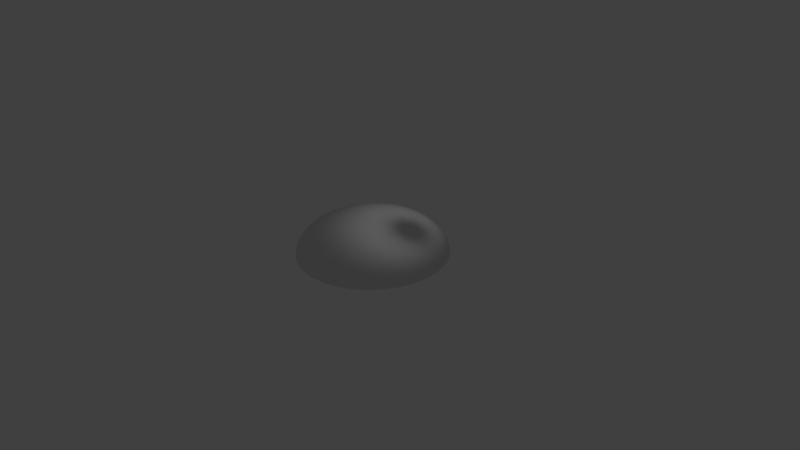 # Source: skybox.blend  (saved by Blender 2.62.0; exported with 4.5.12 LTS)
import bpy
from mathutils import Matrix  # noqa: F401  (used for matrix-valued properties, if any)

bpy.ops.wm.read_factory_settings(use_empty=True)
scene = bpy.context.scene
scene.name = 'Scene'

# ---- collections
col_collection_1 = bpy.data.collections.new('Collection 1'); scene.collection.children.link(col_collection_1)

# ---- materials (node trees are filled in below, after node groups)
mat_material = bpy.data.materials.new('Material')
mat_material.alpha_threshold = 0.0
mat_material.use_transparent_shadow = False
mat_material.roughness = 0.5
mat_material.line_color = (0.0, 0.0, 0.0, 1.0)

# ---- material node trees

# ---- world
world_world = bpy.data.worlds.new('World'); scene.world = world_world
world_world.color = (0.05088, 0.05088, 0.05088)
world_world.use_sun_shadow = False
world_world.sun_shadow_jitter_overblur = 0.0
world_world.cycles.sampling_method = 'MANUAL'
world_world.cycles.sample_map_resolution = 256

# ---- cameras
cam_camera = bpy.data.cameras.new('Camera')
cam_camera.clip_end = 100.0
cam_camera.lens = 35.0
cam_camera.sensor_width = 32.0
cam_camera.sensor_height = 18.0
cam_camera.ortho_scale = 7.314
cam_camera.dof.focus_distance = 0.0
cam_camera.dof.aperture_fstop = 128.0

# ---- lights
light_point_001 = bpy.data.lights.new('Point.001', 'POINT')
light_point_001.transmission_factor = 0.0
light_point_001.energy = 100.0
light_point_001.shadow_buffer_clip_start = 0.5
light_point_001.shadow_soft_size = 1.0
light_point_001.shadow_maximum_resolution = 0.006
light_point_001.use_absolute_resolution = True
light_point_001.cycles.use_multiple_importance_sampling = False

# ---- meshes
me_sphere = bpy.data.meshes.new('Sphere')
me_sphere.from_pydata([(0.9829, 0.2164, -0.2151), (0.9641, 0.2127, -0.1174), (0.9083, 0.2016, -0.02357), (0.8176, 0.1836, 0.06294), (0.6957, 0.1593, 0.1388), (0.547, 0.1297, 0.201), (0.3775, 0.096, 0.2472), (0.1935, 0.05941, 0.2757), (0.1824, 0.096, 0.2757), (0.3557, 0.1678, 0.2472), (0.5154, 0.234, 0.201), (0.6554, 0.2919, 0.1388), (0.7703, 0.3395, 0.06294), (0.8557, 0.3749, -0.02357), (0.9083, 0.3967, -0.1174), (0.926, 0.404, -0.2151), (0.8336, 0.5769, -0.2151), (0.8176, 0.5662, -0.1174), (0.7703, 0.5346, -0.02357), (0.6935, 0.4833, 0.06294), (0.5901, 0.4142, 0.1388), (0.4641, 0.33, 0.201), (0.3203, 0.234, 0.2472), (0.1644, 0.1297, 0.2757), (0.1401, 0.1593, 0.2757), (0.2727, 0.2919, 0.2472), (0.395, 0.4142, 0.201), (0.5021, 0.5213, 0.1388), (0.5901, 0.6093, 0.06294), (0.6554, 0.6746, -0.02357), (0.6957, 0.7149, -0.1174), (0.7093, 0.7285, -0.2151), (0.5577, 0.8528, -0.2151), (0.547, 0.8368, -0.1174), (0.5154, 0.7895, -0.02357), (0.4641, 0.7127, 0.06294), (0.395, 0.6093, 0.1388), (0.3108, 0.4833, 0.201), (0.2148, 0.3395, 0.2472), (0.1105, 0.1836, 0.2757), (0.07681, 0.2016, 0.2757), (0.1486, 0.3749, 0.2472), (0.2148, 0.5346, 0.201), (0.2727, 0.6746, 0.1388), (0.3203, 0.7895, 0.06294), (0.3557, 0.8749, -0.02357), (0.3775, 0.9275, -0.1174), (0.3848, 0.9452, -0.2151), (0.1972, 1.002, -0.2151), (0.1935, 0.9833, -0.1174), (0.1824, 0.9275, -0.02357), (0.1644, 0.8368, 0.06294), (0.1401, 0.7149, 0.1388), (0.1105, 0.5662, 0.201), (0.07681, 0.3967, 0.2472), (0.04021, 0.2127, 0.2757), (0.002149, 0.2164, 0.2757), (0.002149, 0.404, 0.2472), (0.002149, 0.5769, 0.201), (0.002149, 0.7285, 0.1388), (0.002149, 0.8528, 0.06294), (0.002149, 0.9452, -0.02357), (0.002149, 1.002, -0.1174), (0.002149, 1.021, -0.2151), (-0.1929, 1.002, -0.2151), (-0.1892, 0.9833, -0.1174), (-0.1781, 0.9275, -0.02357), (-0.1601, 0.8368, 0.06294), (-0.1358, 0.7149, 0.1388), (-0.1062, 0.5662, 0.201), (-0.07251, 0.3967, 0.2472), (-0.03591, 0.2127, 0.2757), (-0.07251, 0.2016, 0.2757), (-0.1443, 0.3749, 0.2472), (-0.2105, 0.5346, 0.201), (-0.2684, 0.6746, 0.1388), (-0.316, 0.7895, 0.06294), (-0.3514, 0.8749, -0.02357), (-0.3732, 0.9275, -0.1174), (-0.3805, 0.9452, -0.2151), (-0.5534, 0.8528, -0.2151), (-0.5427, 0.8368, -0.1174), (-0.5111, 0.7895, -0.02357), (-0.4598, 0.7127, 0.06294), (-0.3907, 0.6093, 0.1388), (-0.3065, 0.4833, 0.201), (-0.2105, 0.3395, 0.2472), (-0.1062, 0.1836, 0.2757), (-0.1358, 0.1593, 0.2757), (-0.2684, 0.2919, 0.2472), (-0.3907, 0.4142, 0.201), (-0.4979, 0.5213, 0.1388), (-0.5858, 0.6093, 0.06294), (-0.6511, 0.6746, -0.02357), (-0.6914, 0.7149, -0.1174), (-0.705, 0.7285, -0.2151), (-0.8293, 0.5769, -0.2151), (-0.8133, 0.5662, -0.1174), (-0.766, 0.5346, -0.02357), (-0.6892, 0.4833, 0.06294), (-0.5858, 0.4142, 0.1388), (-0.4598, 0.33, 0.201), (-0.316, 0.234, 0.2472), (-0.1601, 0.1297, 0.2757), (-0.1781, 0.096, 0.2757), (-0.3514, 0.1678, 0.2472), (-0.5111, 0.234, 0.201), (-0.6511, 0.2919, 0.1388), (-0.766, 0.3395, 0.06294), (-0.8514, 0.3749, -0.02357), (-0.904, 0.3967, -0.1174), (-0.9217, 0.404, -0.2151), (-0.9786, 0.2164, -0.2151), (-0.9598, 0.2127, -0.1174), (-0.904, 0.2016, -0.02357), (-0.8133, 0.1836, 0.06294), (-0.6914, 0.1593, 0.1388), (-0.5427, 0.1297, 0.201), (-0.3732, 0.096, 0.2472), (-0.1892, 0.05941, 0.2757), (-0.1929, 0.02135, 0.2757), (-0.3805, 0.02135, 0.2472), (-0.5534, 0.02135, 0.201), (-0.705, 0.02135, 0.1388), (-0.8293, 0.02135, 0.06294), (-0.9217, 0.02135, -0.02357), (-0.9786, 0.02135, -0.1174), (-0.9979, 0.02135, -0.2151), (-0.9786, -0.1737, -0.2151), (-0.9598, -0.17, -0.1174), (-0.904, -0.1589, -0.02357), (-0.8133, -0.1409, 0.06294), (-0.6914, -0.1166, 0.1388), (-0.5427, -0.08704, 0.201), (-0.3732, -0.05331, 0.2472), (-0.1892, -0.01671, 0.2757), (-0.1781, -0.05331, 0.2757), (-0.3514, -0.1251, 0.2472), (-0.5111, -0.1913, 0.201), (-0.6511, -0.2493, 0.1388), (-0.766, -0.2968, 0.06294), (-0.8514, -0.3322, -0.02357), (-0.904, -0.354, -0.1174), (-0.9217, -0.3613, -0.2151), (-0.8293, -0.5342, -0.2151), (-0.8133, -0.5235, -0.1174), (-0.766, -0.4919, -0.02357), (-0.6892, -0.4406, 0.06294), (-0.5858, -0.3715, 0.1388), (-0.4598, -0.2873, 0.201), (-0.316, -0.1913, 0.2472), (-0.1601, -0.08704, 0.2757), (-0.1358, -0.1166, 0.2757), (-0.2684, -0.2493, 0.2472), (-0.3907, -0.3715, 0.201), (-0.4979, -0.4787, 0.1388), (-0.5858, -0.5666, 0.06294), (-0.6511, -0.6319, -0.02357), (-0.6914, -0.6722, -0.1174), (-0.705, -0.6858, -0.2151), (-0.5534, -0.8101, -0.2151), (-0.5427, -0.7941, -0.1174), (-0.5111, -0.7468, -0.02357), (-0.4598, -0.67, 0.06294), (-0.3907, -0.5666, 0.1388), (-0.3065, -0.4406, 0.201), (-0.2105, -0.2968, 0.2472), (-0.1062, -0.1409, 0.2757), (0.002149, 0.02135, 0.2853), (-0.07251, -0.1589, 0.2757), (-0.1443, -0.3322, 0.2472), (-0.2105, -0.4919, 0.201), (-0.2684, -0.6319, 0.1388), (-0.316, -0.7468, 0.06294), (-0.3514, -0.8322, -0.02357), (-0.3732, -0.8848, -0.1174), (-0.3805, -0.9025, -0.2151), (-0.1929, -0.9594, -0.2151), (-0.1892, -0.9406, -0.1174), (-0.1781, -0.8848, -0.02357), (-0.1601, -0.7941, 0.06294), (-0.1358, -0.6722, 0.1388), (-0.1062, -0.5235, 0.201), (-0.07251, -0.354, 0.2472), (-0.03591, -0.17, 0.2757), (0.002149, -0.1737, 0.2757), (0.002149, -0.3613, 0.2472), (0.002149, -0.5342, 0.201), (0.002149, -0.6858, 0.1388), (0.002149, -0.8101, 0.06294), (0.002149, -0.9025, -0.02357), (0.002149, -0.9594, -0.1174), (0.00215, -0.9787, -0.2151), (0.1972, -0.9594, -0.2151), (0.1935, -0.9406, -0.1174), (0.1824, -0.8848, -0.02357), (0.1644, -0.7941, 0.06294), (0.1401, -0.6722, 0.1388), (0.1105, -0.5235, 0.201), (0.07681, -0.354, 0.2472), (0.04021, -0.17, 0.2757), (0.07681, -0.1589, 0.2757), (0.1486, -0.3322, 0.2472), (0.2148, -0.4919, 0.201), (0.2727, -0.6319, 0.1388), (0.3203, -0.7468, 0.06294), (0.3557, -0.8322, -0.02357), (0.3775, -0.8848, -0.1174), (0.3848, -0.9025, -0.2151), (0.5577, -0.8101, -0.2151), (0.547, -0.7941, -0.1174), (0.5154, -0.7468, -0.02357), (0.4641, -0.67, 0.06294), (0.395, -0.5666, 0.1388), (0.3108, -0.4406, 0.201), (0.2148, -0.2968, 0.2472), (0.1105, -0.1409, 0.2757), (0.1401, -0.1166, 0.2757), (0.2727, -0.2493, 0.2472), (0.395, -0.3715, 0.201), (0.5021, -0.4787, 0.1388), (0.5901, -0.5666, 0.06294), (0.6554, -0.6319, -0.02357), (0.6957, -0.6722, -0.1174), (0.7093, -0.6858, -0.2151), (0.8336, -0.5342, -0.2151), (0.8176, -0.5235, -0.1174), (0.7703, -0.4919, -0.02357), (0.6935, -0.4406, 0.06294), (0.5901, -0.3715, 0.1388), (0.4641, -0.2873, 0.201), (0.3203, -0.1913, 0.2472), (0.1644, -0.08704, 0.2757), (0.1824, -0.05331, 0.2757), (0.3557, -0.1251, 0.2472), (0.5154, -0.1913, 0.201), (0.6554, -0.2493, 0.1388), (0.7703, -0.2968, 0.06294), (0.8557, -0.3322, -0.02357), (0.9083, -0.354, -0.1174), (0.926, -0.3613, -0.2151), (0.9829, -0.1737, -0.2151), (0.9641, -0.17, -0.1174), (0.9083, -0.1589, -0.02357), (0.8176, -0.1409, 0.06294), (0.6957, -0.1166, 0.1388), (0.547, -0.08704, 0.201), (0.3775, -0.05331, 0.2472), (0.1935, -0.01671, 0.2757), (0.1972, 0.02135, 0.2757), (0.3848, 0.02135, 0.2472), (0.5577, 0.02135, 0.201), (0.7093, 0.02135, 0.1388), (0.8336, 0.02135, 0.06294), (0.926, 0.02135, -0.02357), (0.9829, 0.02135, -0.1174), (1.002, 0.02135, -0.2151)], [], [(0, 256, 255, 1), (254, 2, 1, 255), (253, 3, 2, 254), (252, 4, 3, 253), (251, 5, 4, 252), (250, 6, 5, 251), (249, 7, 6, 250), (168, 7, 249), (168, 8, 7), (7, 8, 9, 6), (6, 9, 10, 5), (5, 10, 11, 4), (4, 11, 12, 3), (3, 12, 13, 2), (2, 13, 14, 1), (15, 0, 1, 14), (14, 17, 16, 15), (13, 18, 17, 14), (12, 19, 18, 13), (11, 20, 19, 12), (10, 21, 20, 11), (9, 22, 21, 10), (8, 23, 22, 9), (168, 23, 8), (168, 24, 23), (23, 24, 25, 22), (22, 25, 26, 21), (21, 26, 27, 20), (20, 27, 28, 19), (19, 28, 29, 18), (18, 29, 30, 17), (17, 30, 31, 16), (30, 33, 32, 31), (29, 34, 33, 30), (28, 35, 34, 29), (27, 36, 35, 28), (26, 37, 36, 27), (25, 38, 37, 26), (24, 39, 38, 25), (168, 39, 24), (168, 40, 39), (39, 40, 41, 38), (38, 41, 42, 37), (37, 42, 43, 36), (36, 43, 44, 35), (35, 44, 45, 34), (34, 45, 46, 33), (33, 46, 47, 32), (46, 49, 48, 47), (45, 50, 49, 46), (44, 51, 50, 45), (43, 52, 51, 44), (42, 53, 52, 43), (41, 54, 53, 42), (40, 55, 54, 41), (168, 55, 40), (168, 56, 55), (55, 56, 57, 54), (54, 57, 58, 53), (53, 58, 59, 52), (52, 59, 60, 51), (51, 60, 61, 50), (50, 61, 62, 49), (49, 62, 63, 48), (62, 65, 64, 63), (61, 66, 65, 62), (60, 67, 66, 61), (59, 68, 67, 60), (58, 69, 68, 59), (57, 70, 69, 58), (56, 71, 70, 57), (168, 71, 56), (168, 72, 71), (71, 72, 73, 70), (70, 73, 74, 69), (69, 74, 75, 68), (68, 75, 76, 67), (67, 76, 77, 66), (66, 77, 78, 65), (65, 78, 79, 64), (78, 81, 80, 79), (77, 82, 81, 78), (76, 83, 82, 77), (75, 84, 83, 76), (74, 85, 84, 75), (73, 86, 85, 74), (72, 87, 86, 73), (168, 87, 72), (168, 88, 87), (87, 88, 89, 86), (86, 89, 90, 85), (85, 90, 91, 84), (84, 91, 92, 83), (83, 92, 93, 82), (82, 93, 94, 81), (81, 94, 95, 80), (94, 97, 96, 95), (93, 98, 97, 94), (92, 99, 98, 93), (91, 100, 99, 92), (90, 101, 100, 91), (89, 102, 101, 90), (88, 103, 102, 89), (168, 103, 88), (168, 104, 103), (103, 104, 105, 102), (102, 105, 106, 101), (101, 106, 107, 100), (100, 107, 108, 99), (99, 108, 109, 98), (98, 109, 110, 97), (97, 110, 111, 96), (110, 113, 112, 111), (109, 114, 113, 110), (108, 115, 114, 109), (107, 116, 115, 108), (106, 117, 116, 107), (105, 118, 117, 106), (104, 119, 118, 105), (168, 119, 104), (168, 120, 119), (119, 120, 121, 118), (118, 121, 122, 117), (117, 122, 123, 116), (116, 123, 124, 115), (115, 124, 125, 114), (114, 125, 126, 113), (113, 126, 127, 112), (126, 129, 128, 127), (125, 130, 129, 126), (124, 131, 130, 125), (123, 132, 131, 124), (122, 133, 132, 123), (121, 134, 133, 122), (120, 135, 134, 121), (168, 135, 120), (168, 136, 135), (135, 136, 137, 134), (134, 137, 138, 133), (133, 138, 139, 132), (132, 139, 140, 131), (131, 140, 141, 130), (130, 141, 142, 129), (129, 142, 143, 128), (142, 145, 144, 143), (141, 146, 145, 142), (140, 147, 146, 141), (139, 148, 147, 140), (138, 149, 148, 139), (137, 150, 149, 138), (136, 151, 150, 137), (168, 151, 136), (168, 152, 151), (151, 152, 153, 150), (150, 153, 154, 149), (149, 154, 155, 148), (148, 155, 156, 147), (147, 156, 157, 146), (146, 157, 158, 145), (145, 158, 159, 144), (158, 161, 160, 159), (157, 162, 161, 158), (156, 163, 162, 157), (155, 164, 163, 156), (154, 165, 164, 155), (153, 166, 165, 154), (152, 167, 166, 153), (168, 167, 152), (168, 169, 167), (167, 169, 170, 166), (166, 170, 171, 165), (165, 171, 172, 164), (164, 172, 173, 163), (163, 173, 174, 162), (162, 174, 175, 161), (161, 175, 176, 160), (175, 178, 177, 176), (174, 179, 178, 175), (173, 180, 179, 174), (172, 181, 180, 173), (171, 182, 181, 172), (170, 183, 182, 171), (169, 184, 183, 170), (168, 184, 169), (168, 185, 184), (184, 185, 186, 183), (183, 186, 187, 182), (182, 187, 188, 181), (181, 188, 189, 180), (180, 189, 190, 179), (179, 190, 191, 178), (178, 191, 192, 177), (191, 194, 193, 192), (190, 195, 194, 191), (189, 196, 195, 190), (188, 197, 196, 189), (187, 198, 197, 188), (186, 199, 198, 187), (185, 200, 199, 186), (168, 200, 185), (168, 201, 200), (200, 201, 202, 199), (199, 202, 203, 198), (198, 203, 204, 197), (197, 204, 205, 196), (196, 205, 206, 195), (195, 206, 207, 194), (194, 207, 208, 193), (207, 210, 209, 208), (206, 211, 210, 207), (205, 212, 211, 206), (204, 213, 212, 205), (203, 214, 213, 204), (202, 215, 214, 203), (201, 216, 215, 202), (168, 216, 201), (168, 217, 216), (216, 217, 218, 215), (215, 218, 219, 214), (214, 219, 220, 213), (213, 220, 221, 212), (212, 221, 222, 211), (211, 222, 223, 210), (210, 223, 224, 209), (223, 226, 225, 224), (222, 227, 226, 223), (221, 228, 227, 222), (220, 229, 228, 221), (219, 230, 229, 220), (218, 231, 230, 219), (217, 232, 231, 218), (168, 232, 217), (168, 233, 232), (232, 233, 234, 231), (231, 234, 235, 230), (230, 235, 236, 229), (229, 236, 237, 228), (228, 237, 238, 227), (227, 238, 239, 226), (226, 239, 240, 225), (239, 242, 241, 240), (238, 243, 242, 239), (237, 244, 243, 238), (236, 245, 244, 237), (235, 246, 245, 236), (234, 247, 246, 235), (233, 248, 247, 234), (168, 248, 233), (168, 249, 248), (248, 249, 250, 247), (247, 250, 251, 246), (246, 251, 252, 245), (245, 252, 253, 244), (244, 253, 254, 243), (243, 254, 255, 242), (242, 255, 256, 241)])
me_sphere.polygons.foreach_set('use_smooth', [True] * 256)
_uv = me_sphere.uv_layers.new(name='UVMap')
_uv.uv.foreach_set('vector', [0.2578, 0.06311, 0.1787, 0.1174, 0.2357, 0.1857, 0.3015, 0.1403, 0.2841, 0.244, 0.3382, 0.207, 0.3015, 0.1403, 0.2357, 0.1857, 0.3274, 0.2955, 0.3702, 0.2657, 0.3382, 0.207, 0.2841, 0.244, 0.3653, 0.3415, 0.3989, 0.3185, 0.3702, 0.2657, 0.3274, 0.2955, 0.4008, 0.384, 0.4253, 0.3671, 0.3989, 0.3185, 0.3653, 0.3415, 0.4339, 0.4241, 0.4501, 0.413, 0.4253, 0.3671, 0.4008, 0.384, 0.4659, 0.4628, 0.474, 0.4574, 0.4501, 0.413, 0.4339, 0.4241, 0.4975, 0.5011, 0.474, 0.4574, 0.4659, 0.4628, 0.4975, 0.5011, 0.483, 0.4536, 0.474, 0.4574, 0.474, 0.4574, 0.483, 0.4536, 0.4682, 0.4055, 0.4501, 0.413, 0.4501, 0.413, 0.4682, 0.4055, 0.4528, 0.3557, 0.4253, 0.3671, 0.4253, 0.3671, 0.4528, 0.3557, 0.4364, 0.3032, 0.3989, 0.3185, 0.3989, 0.3185, 0.4364, 0.3032, 0.4187, 0.2454, 0.3702, 0.2657, 0.3702, 0.2657, 0.4187, 0.2454, 0.3986, 0.1823, 0.3382, 0.207, 0.3382, 0.207, 0.3986, 0.1823, 0.3755, 0.1087, 0.3015, 0.1403, 0.3469, 0.0203, 0.2578, 0.06311, 0.3015, 0.1403, 0.3755, 0.1087, 0.3755, 0.1087, 0.4549, 0.09164, 0.4454, 0.0001059, 0.3469, 0.0203, 0.3986, 0.1823, 0.4627, 0.1685, 0.4549, 0.09164, 0.3755, 0.1087, 0.4187, 0.2454, 0.4702, 0.235, 0.4627, 0.1685, 0.3986, 0.1823, 0.4364, 0.3032, 0.4761, 0.2949, 0.4702, 0.235, 0.4187, 0.2454, 0.4528, 0.3557, 0.4821, 0.3498, 0.4761, 0.2949, 0.4364, 0.3032, 0.4682, 0.4055, 0.4875, 0.4017, 0.4821, 0.3498, 0.4528, 0.3557, 0.483, 0.4536, 0.4925, 0.4517, 0.4875, 0.4017, 0.4682, 0.4055, 0.4975, 0.5011, 0.4925, 0.4517, 0.483, 0.4536, 0.4975, 0.5011, 0.5023, 0.4517, 0.4925, 0.4517, 0.4925, 0.4517, 0.5023, 0.4517, 0.507, 0.4017, 0.4875, 0.4017, 0.4875, 0.4017, 0.507, 0.4017, 0.512, 0.3497, 0.4821, 0.3498, 0.4821, 0.3498, 0.512, 0.3497, 0.5168, 0.2946, 0.4761, 0.2949, 0.4761, 0.2949, 0.5168, 0.2946, 0.5228, 0.2347, 0.4702, 0.235, 0.4702, 0.235, 0.5228, 0.2347, 0.5285, 0.1678, 0.4627, 0.1685, 0.4627, 0.1685, 0.5285, 0.1678, 0.5361, 0.09107, 0.4549, 0.09164, 0.4549, 0.09164, 0.5361, 0.09107, 0.5451, 0.0, 0.4454, 0.0001059, 0.5361, 0.09107, 0.6157, 0.1066, 0.6424, 0.01939, 0.5451, 0.0, 0.5285, 0.1678, 0.5932, 0.1803, 0.6157, 0.1066, 0.5361, 0.09107, 0.5228, 0.2347, 0.5744, 0.2447, 0.5932, 0.1803, 0.5285, 0.1678, 0.5168, 0.2946, 0.5568, 0.3023, 0.5744, 0.2447, 0.5228, 0.2347, 0.512, 0.3497, 0.5412, 0.3554, 0.5568, 0.3023, 0.5168, 0.2946, 0.507, 0.4017, 0.5263, 0.4054, 0.5412, 0.3554, 0.512, 0.3497, 0.5023, 0.4517, 0.5118, 0.4536, 0.5263, 0.4054, 0.507, 0.4017, 0.4975, 0.5011, 0.5118, 0.4536, 0.5023, 0.4517, 0.4975, 0.5011, 0.5208, 0.4573, 0.5118, 0.4536, 0.5118, 0.4536, 0.5208, 0.4573, 0.5444, 0.4129, 0.5263, 0.4054, 0.5263, 0.4054, 0.5444, 0.4129, 0.5689, 0.3668, 0.5412, 0.3554, 0.5412, 0.3554, 0.5689, 0.3668, 0.5945, 0.3177, 0.5568, 0.3023, 0.5568, 0.3023, 0.5945, 0.3177, 0.623, 0.2647, 0.5744, 0.2447, 0.5744, 0.2447, 0.623, 0.2647, 0.654, 0.2052, 0.5932, 0.1803, 0.5932, 0.1803, 0.654, 0.2052, 0.6906, 0.1374, 0.6157, 0.1066, 0.6157, 0.1066, 0.6906, 0.1374, 0.7337, 0.0573, 0.6424, 0.01939, 0.6906, 0.1374, 0.7579, 0.1823, 0.8157, 0.1122, 0.7337, 0.0573, 0.654, 0.2052, 0.7088, 0.2415, 0.7579, 0.1823, 0.6906, 0.1374, 0.623, 0.2647, 0.6668, 0.2938, 0.7088, 0.2415, 0.654, 0.2052, 0.5945, 0.3177, 0.6284, 0.3402, 0.6668, 0.2938, 0.623, 0.2647, 0.5689, 0.3668, 0.5937, 0.3833, 0.6284, 0.3402, 0.5945, 0.3177, 0.5444, 0.4129, 0.5608, 0.4237, 0.5937, 0.3833, 0.5689, 0.3668, 0.5208, 0.4573, 0.5289, 0.4627, 0.5608, 0.4237, 0.5444, 0.4129, 0.4975, 0.5011, 0.5289, 0.4627, 0.5208, 0.4573, 0.4975, 0.5011, 0.5359, 0.4696, 0.5289, 0.4627, 0.5289, 0.4627, 0.5359, 0.4696, 0.5747, 0.4376, 0.5608, 0.4237, 0.5608, 0.4237, 0.5747, 0.4376, 0.6149, 0.4043, 0.5937, 0.3833, 0.5937, 0.3833, 0.6149, 0.4043, 0.6573, 0.3688, 0.6284, 0.3402, 0.6284, 0.3402, 0.6573, 0.3688, 0.704, 0.3308, 0.6668, 0.2938, 0.6668, 0.2938, 0.704, 0.3308, 0.7555, 0.2878, 0.7088, 0.2415, 0.7088, 0.2415, 0.7555, 0.2878, 0.815, 0.2393, 0.7579, 0.1823, 0.7579, 0.1823, 0.815, 0.2393, 0.8854, 0.182, 0.8157, 0.1122, 0.815, 0.2393, 0.86, 0.3064, 0.9401, 0.2639, 0.8854, 0.182, 0.7555, 0.2878, 0.7921, 0.3423, 0.86, 0.3064, 0.815, 0.2393, 0.704, 0.3308, 0.7333, 0.3745, 0.7921, 0.3423, 0.7555, 0.2878, 0.6573, 0.3688, 0.6801, 0.4026, 0.7333, 0.3745, 0.704, 0.3308, 0.6149, 0.4043, 0.6315, 0.4291, 0.6801, 0.4026, 0.6573, 0.3688, 0.5747, 0.4376, 0.5856, 0.4539, 0.6315, 0.4291, 0.6149, 0.4043, 0.5359, 0.4696, 0.5413, 0.4777, 0.5856, 0.4539, 0.5747, 0.4376, 0.4975, 0.5011, 0.5413, 0.4777, 0.5359, 0.4696, 0.4975, 0.5011, 0.545, 0.4867, 0.5413, 0.4777, 0.5413, 0.4777, 0.545, 0.4867, 0.5931, 0.472, 0.5856, 0.4539, 0.5856, 0.4539, 0.5931, 0.472, 0.6429, 0.4566, 0.6315, 0.4291, 0.6315, 0.4291, 0.6429, 0.4566, 0.6958, 0.4401, 0.6801, 0.4026, 0.6801, 0.4026, 0.6958, 0.4401, 0.7534, 0.4229, 0.7333, 0.3745, 0.7333, 0.3745, 0.7534, 0.4229, 0.8174, 0.4029, 0.7921, 0.3423, 0.7921, 0.3423, 0.8174, 0.4029, 0.8909, 0.381, 0.86, 0.3064, 0.86, 0.3064, 0.8909, 0.381, 0.9778, 0.3549, 0.9401, 0.2639, 0.8909, 0.381, 0.9067, 0.4601, 0.997, 0.4515, 0.9778, 0.3549, 0.8174, 0.4029, 0.8303, 0.4673, 0.9067, 0.4601, 0.8909, 0.381, 0.7534, 0.4229, 0.7637, 0.4744, 0.8303, 0.4673, 0.8174, 0.4029, 0.6958, 0.4401, 0.7039, 0.48, 0.7637, 0.4744, 0.7534, 0.4229, 0.6429, 0.4566, 0.6488, 0.4859, 0.7039, 0.48, 0.6958, 0.4401, 0.5931, 0.472, 0.5969, 0.4912, 0.6488, 0.4859, 0.6429, 0.4566, 0.545, 0.4867, 0.5469, 0.4962, 0.5969, 0.4912, 0.5931, 0.472, 0.4975, 0.5011, 0.5469, 0.4962, 0.545, 0.4867, 0.4975, 0.5011, 0.5469, 0.5059, 0.5469, 0.4962, 0.5469, 0.4962, 0.5469, 0.5059, 0.5969, 0.5108, 0.5969, 0.4912, 0.5969, 0.4912, 0.5969, 0.5108, 0.6489, 0.5157, 0.6488, 0.4859, 0.6488, 0.4859, 0.6489, 0.5157, 0.704, 0.5207, 0.7039, 0.48, 0.7039, 0.48, 0.704, 0.5207, 0.7638, 0.5269, 0.7637, 0.4744, 0.7637, 0.4744, 0.7638, 0.5269, 0.8305, 0.5329, 0.8303, 0.4673, 0.8303, 0.4673, 0.8305, 0.5329, 0.9068, 0.5408, 0.9067, 0.4601, 0.9067, 0.4601, 0.9068, 0.5408, 0.997, 0.5499, 0.997, 0.4515, 0.9068, 0.5408, 0.8911, 0.6199, 0.9778, 0.6465, 0.997, 0.5499, 0.8305, 0.5329, 0.8178, 0.5973, 0.8911, 0.6199, 0.9068, 0.5408, 0.7638, 0.5269, 0.7536, 0.5784, 0.8178, 0.5973, 0.8305, 0.5329, 0.704, 0.5207, 0.6962, 0.5606, 0.7536, 0.5784, 0.7638, 0.5269, 0.6489, 0.5157, 0.6431, 0.545, 0.6962, 0.5606, 0.704, 0.5207, 0.5969, 0.5108, 0.5932, 0.53, 0.6431, 0.545, 0.6489, 0.5157, 0.5469, 0.5059, 0.5451, 0.5155, 0.5932, 0.53, 0.5969, 0.5108, 0.4975, 0.5011, 0.5451, 0.5155, 0.5469, 0.5059, 0.4975, 0.5011, 0.5413, 0.5245, 0.5451, 0.5155, 0.5451, 0.5155, 0.5413, 0.5245, 0.5857, 0.5481, 0.5932, 0.53, 0.5932, 0.53, 0.5857, 0.5481, 0.6317, 0.5726, 0.6431, 0.545, 0.6431, 0.545, 0.6317, 0.5726, 0.6807, 0.5983, 0.6962, 0.5606, 0.6962, 0.5606, 0.6807, 0.5983, 0.7336, 0.6269, 0.7536, 0.5784, 0.7536, 0.5784, 0.7336, 0.6269, 0.7929, 0.6579, 0.8178, 0.5973, 0.8178, 0.5973, 0.7929, 0.6579, 0.8603, 0.6944, 0.8911, 0.6199, 0.8911, 0.6199, 0.8603, 0.6944, 0.9401, 0.7374, 0.9778, 0.6465, 0.8603, 0.6944, 0.8156, 0.7615, 0.8854, 0.8192, 0.9401, 0.7374, 0.7929, 0.6579, 0.7566, 0.7125, 0.8156, 0.7615, 0.8603, 0.6944, 0.7336, 0.6269, 0.7044, 0.6705, 0.7566, 0.7125, 0.7929, 0.6579, 0.6807, 0.5983, 0.6582, 0.6321, 0.7044, 0.6705, 0.7336, 0.6269, 0.6317, 0.5726, 0.6152, 0.5974, 0.6582, 0.6321, 0.6807, 0.5983, 0.5857, 0.5481, 0.5748, 0.5643, 0.6152, 0.5974, 0.6317, 0.5726, 0.5413, 0.5245, 0.5359, 0.5326, 0.5748, 0.5643, 0.5857, 0.5481, 0.4975, 0.5011, 0.5359, 0.5326, 0.5413, 0.5245, 0.4975, 0.5011, 0.5291, 0.5395, 0.5359, 0.5326, 0.5359, 0.5326, 0.5291, 0.5395, 0.561, 0.5782, 0.5748, 0.5643, 0.5748, 0.5643, 0.561, 0.5782, 0.5941, 0.6185, 0.6152, 0.5974, 0.6152, 0.5974, 0.5941, 0.6185, 0.6295, 0.661, 0.6582, 0.6321, 0.6582, 0.6321, 0.6295, 0.661, 0.6674, 0.7076, 0.7044, 0.6705, 0.7044, 0.6705, 0.6674, 0.7076, 0.7103, 0.759, 0.7566, 0.7125, 0.7566, 0.7125, 0.7103, 0.759, 0.7586, 0.8185, 0.8156, 0.7615, 0.8156, 0.7615, 0.7586, 0.8185, 0.8158, 0.8887, 0.8854, 0.8192, 0.7586, 0.8185, 0.6916, 0.8633, 0.734, 0.9433, 0.8158, 0.8887, 0.7103, 0.759, 0.6558, 0.7955, 0.6916, 0.8633, 0.7586, 0.8185, 0.6674, 0.7076, 0.6238, 0.7368, 0.6558, 0.7955, 0.7103, 0.759, 0.6295, 0.661, 0.5958, 0.6836, 0.6238, 0.7368, 0.6674, 0.7076, 0.5941, 0.6185, 0.5693, 0.6351, 0.5958, 0.6836, 0.6295, 0.661, 0.561, 0.5782, 0.5448, 0.5892, 0.5693, 0.6351, 0.5941, 0.6185, 0.5291, 0.5395, 0.521, 0.5449, 0.5448, 0.5892, 0.561, 0.5782, 0.4975, 0.5011, 0.521, 0.5449, 0.5291, 0.5395, 0.4975, 0.5011, 0.512, 0.5487, 0.521, 0.5449, 0.521, 0.5449, 0.512, 0.5487, 0.5267, 0.5966, 0.5448, 0.5892, 0.5448, 0.5892, 0.5267, 0.5966, 0.5418, 0.6465, 0.5693, 0.6351, 0.5693, 0.6351, 0.5418, 0.6465, 0.5583, 0.6993, 0.5958, 0.6836, 0.5958, 0.6836, 0.5583, 0.6993, 0.5754, 0.7568, 0.6238, 0.7368, 0.6238, 0.7368, 0.5754, 0.7568, 0.5953, 0.8207, 0.6558, 0.7955, 0.6558, 0.7955, 0.5953, 0.8207, 0.6171, 0.8941, 0.6916, 0.8633, 0.6916, 0.8633, 0.6171, 0.8941, 0.6431, 0.9809, 0.734, 0.9433, 0.6171, 0.8941, 0.5381, 0.9099, 0.5467, 1.0, 0.6431, 0.9809, 0.5953, 0.8207, 0.5311, 0.8336, 0.5381, 0.9099, 0.6171, 0.8941, 0.5754, 0.7568, 0.524, 0.7671, 0.5311, 0.8336, 0.5953, 0.8207, 0.5583, 0.6993, 0.5184, 0.7073, 0.524, 0.7671, 0.5754, 0.7568, 0.5418, 0.6465, 0.5126, 0.6523, 0.5184, 0.7073, 0.5583, 0.6993, 0.5267, 0.5966, 0.5075, 0.6006, 0.5126, 0.6523, 0.5418, 0.6465, 0.512, 0.5487, 0.5024, 0.5506, 0.5075, 0.6006, 0.5267, 0.5966, 0.4975, 0.5011, 0.5024, 0.5506, 0.512, 0.5487, 0.4975, 0.5011, 0.4927, 0.5506, 0.5024, 0.5506, 0.5024, 0.5506, 0.4927, 0.5506, 0.4879, 0.6005, 0.5075, 0.6006, 0.5075, 0.6006, 0.4879, 0.6005, 0.4828, 0.6524, 0.5126, 0.6523, 0.5126, 0.6523, 0.4828, 0.6524, 0.4778, 0.7074, 0.5184, 0.7073, 0.5184, 0.7073, 0.4778, 0.7074, 0.4716, 0.7671, 0.524, 0.7671, 0.524, 0.7671, 0.4716, 0.7671, 0.4655, 0.8337, 0.5311, 0.8336, 0.5311, 0.8336, 0.4655, 0.8337, 0.4576, 0.9098, 0.5381, 0.9099, 0.5381, 0.9099, 0.4576, 0.9098, 0.4483, 0.9999, 0.5467, 1.0, 0.4576, 0.9098, 0.3786, 0.8941, 0.352, 0.9806, 0.4483, 0.9999, 0.4655, 0.8337, 0.4013, 0.821, 0.3786, 0.8941, 0.4576, 0.9098, 0.4716, 0.7671, 0.4202, 0.7569, 0.4013, 0.821, 0.4655, 0.8337, 0.4778, 0.7074, 0.4379, 0.6995, 0.4202, 0.7569, 0.4716, 0.7671, 0.4828, 0.6524, 0.4536, 0.6465, 0.4379, 0.6995, 0.4778, 0.7074, 0.4879, 0.6005, 0.4687, 0.5968, 0.4536, 0.6465, 0.4828, 0.6524, 0.4927, 0.5506, 0.4832, 0.5487, 0.4687, 0.5968, 0.4879, 0.6005, 0.4975, 0.5011, 0.4832, 0.5487, 0.4927, 0.5506, 0.4975, 0.5011, 0.4742, 0.5449, 0.4832, 0.5487, 0.4832, 0.5487, 0.4742, 0.5449, 0.4507, 0.5892, 0.4687, 0.5968, 0.4687, 0.5968, 0.4507, 0.5892, 0.4261, 0.6352, 0.4536, 0.6465, 0.4536, 0.6465, 0.4261, 0.6352, 0.4004, 0.6841, 0.4379, 0.6995, 0.4379, 0.6995, 0.4004, 0.6841, 0.3718, 0.7368, 0.4202, 0.7569, 0.4202, 0.7569, 0.3718, 0.7368, 0.3408, 0.796, 0.4013, 0.821, 0.4013, 0.821, 0.3408, 0.796, 0.3043, 0.8633, 0.3786, 0.8941, 0.3786, 0.8941, 0.3043, 0.8633, 0.2613, 0.9428, 0.352, 0.9806, 0.3043, 0.8633, 0.2374, 0.8185, 0.1797, 0.8881, 0.2613, 0.9428, 0.3408, 0.796, 0.2863, 0.7597, 0.2374, 0.8185, 0.3043, 0.8633, 0.3718, 0.7368, 0.3283, 0.7077, 0.2863, 0.7597, 0.3408, 0.796, 0.4004, 0.6841, 0.3666, 0.6616, 0.3283, 0.7077, 0.3718, 0.7368, 0.4261, 0.6352, 0.4013, 0.6186, 0.3666, 0.6616, 0.4004, 0.6841, 0.4507, 0.5892, 0.4344, 0.5784, 0.4013, 0.6186, 0.4261, 0.6352, 0.4742, 0.5449, 0.4661, 0.5395, 0.4344, 0.5784, 0.4507, 0.5892, 0.4975, 0.5011, 0.4661, 0.5395, 0.4742, 0.5449, 0.4975, 0.5011, 0.4592, 0.5327, 0.4661, 0.5395, 0.4661, 0.5395, 0.4592, 0.5327, 0.4205, 0.5646, 0.4344, 0.5784, 0.4344, 0.5784, 0.4205, 0.5646, 0.3802, 0.5976, 0.4013, 0.6186, 0.4013, 0.6186, 0.3802, 0.5976, 0.3378, 0.6329, 0.3666, 0.6616, 0.3666, 0.6616, 0.3378, 0.6329, 0.2913, 0.6707, 0.3283, 0.7077, 0.3283, 0.7077, 0.2913, 0.6707, 0.24, 0.7135, 0.2863, 0.7597, 0.2863, 0.7597, 0.24, 0.7135, 0.1806, 0.7616, 0.2374, 0.8185, 0.2374, 0.8185, 0.1806, 0.7616, 0.1105, 0.8186, 0.1797, 0.8881, 0.1806, 0.7616, 0.136, 0.6948, 0.0562, 0.737, 0.1105, 0.8186, 0.24, 0.7135, 0.2036, 0.6592, 0.136, 0.6948, 0.1806, 0.7616, 0.2913, 0.6707, 0.2622, 0.6272, 0.2036, 0.6592, 0.24, 0.7135, 0.3378, 0.6329, 0.3152, 0.5993, 0.2622, 0.6272, 0.2913, 0.6707, 0.3802, 0.5976, 0.3637, 0.5729, 0.3152, 0.5993, 0.3378, 0.6329, 0.4205, 0.5646, 0.4096, 0.5484, 0.3637, 0.5729, 0.3802, 0.5976, 0.4592, 0.5327, 0.4538, 0.5246, 0.4096, 0.5484, 0.4205, 0.5646, 0.4975, 0.5011, 0.4538, 0.5246, 0.4592, 0.5327, 0.4975, 0.5011, 0.45, 0.5156, 0.4538, 0.5246, 0.4538, 0.5246, 0.45, 0.5156, 0.402, 0.5304, 0.4096, 0.5484, 0.4096, 0.5484, 0.402, 0.5304, 0.3522, 0.5454, 0.3637, 0.5729, 0.3637, 0.5729, 0.3522, 0.5454, 0.2996, 0.5618, 0.3152, 0.5993, 0.3152, 0.5993, 0.2996, 0.5618, 0.2422, 0.5789, 0.2622, 0.6272, 0.2622, 0.6272, 0.2422, 0.5789, 0.1785, 0.5988, 0.2036, 0.6592, 0.2036, 0.6592, 0.1785, 0.5988, 0.1053, 0.6206, 0.136, 0.6948, 0.136, 0.6948, 0.1053, 0.6206, 0.0189, 0.6464, 0.0562, 0.737, 0.1053, 0.6206, 0.0897, 0.5419, 0.0, 0.5503, 0.0189, 0.6464, 0.1785, 0.5988, 0.1656, 0.5348, 0.0897, 0.5419, 0.1053, 0.6206, 0.2422, 0.5789, 0.2319, 0.5277, 0.1656, 0.5348, 0.1785, 0.5988, 0.2996, 0.5618, 0.2915, 0.5221, 0.2319, 0.5277, 0.2422, 0.5789, 0.3522, 0.5454, 0.3464, 0.5162, 0.2915, 0.5221, 0.2996, 0.5618, 0.402, 0.5304, 0.3982, 0.5112, 0.3464, 0.5162, 0.3522, 0.5454, 0.45, 0.5156, 0.4481, 0.5061, 0.3982, 0.5112, 0.402, 0.5304, 0.4975, 0.5011, 0.4481, 0.5061, 0.45, 0.5156, 0.4975, 0.5011, 0.4481, 0.4964, 0.4481, 0.5061, 0.4481, 0.5061, 0.4481, 0.4964, 0.3981, 0.4916, 0.3982, 0.5112, 0.3982, 0.5112, 0.3981, 0.4916, 0.3463, 0.4865, 0.3464, 0.5162, 0.3464, 0.5162, 0.3463, 0.4865, 0.2914, 0.4816, 0.2915, 0.5221, 0.2915, 0.5221, 0.2914, 0.4816, 0.2318, 0.4755, 0.2319, 0.5277, 0.2319, 0.5277, 0.2318, 0.4755, 0.1655, 0.4696, 0.1656, 0.5348, 0.1656, 0.5348, 0.1655, 0.4696, 0.08969, 0.4617, 0.0897, 0.5419, 0.0897, 0.5419, 0.08969, 0.4617, 0.0001758, 0.4526, 0.0, 0.5503, 0.08969, 0.4617, 0.1052, 0.3832, 0.01935, 0.3569, 0.0001758, 0.4526, 0.1655, 0.4696, 0.178, 0.4056, 0.1052, 0.3832, 0.08969, 0.4617, 0.2318, 0.4755, 0.2419, 0.4242, 0.178, 0.4056, 0.1655, 0.4696, 0.2914, 0.4816, 0.2991, 0.4418, 0.2419, 0.4242, 0.2318, 0.4755, 0.3463, 0.4865, 0.3521, 0.4573, 0.2991, 0.4418, 0.2914, 0.4816, 0.3981, 0.4916, 0.4018, 0.4724, 0.3521, 0.4573, 0.3463, 0.4865, 0.4481, 0.4964, 0.45, 0.4868, 0.4018, 0.4724, 0.3981, 0.4916, 0.4975, 0.5011, 0.45, 0.4868, 0.4481, 0.4964, 0.4975, 0.5011, 0.4537, 0.4778, 0.45, 0.4868, 0.45, 0.4868, 0.4537, 0.4778, 0.4093, 0.4543, 0.4018, 0.4724, 0.4018, 0.4724, 0.4093, 0.4543, 0.3634, 0.4298, 0.3521, 0.4573, 0.3521, 0.4573, 0.3634, 0.4298, 0.3145, 0.4043, 0.2991, 0.4418, 0.2991, 0.4418, 0.3145, 0.4043, 0.2618, 0.3759, 0.2419, 0.4242, 0.2419, 0.4242, 0.2618, 0.3759, 0.2026, 0.3452, 0.178, 0.4056, 0.178, 0.4056, 0.2026, 0.3452, 0.1357, 0.3092, 0.1052, 0.3832, 0.1052, 0.3832, 0.1357, 0.3092, 0.05668, 0.2669, 0.01935, 0.3569, 0.1357, 0.3092, 0.1797, 0.2426, 0.1106, 0.1861, 0.05668, 0.2669, 0.2026, 0.3452, 0.2385, 0.2907, 0.1797, 0.2426, 0.1357, 0.3092, 0.2618, 0.3759, 0.2906, 0.3325, 0.2385, 0.2907, 0.2026, 0.3452, 0.3145, 0.4043, 0.3368, 0.3704, 0.2906, 0.3325, 0.2618, 0.3759, 0.3634, 0.4298, 0.3798, 0.405, 0.3368, 0.3704, 0.3145, 0.4043, 0.4093, 0.4543, 0.4201, 0.438, 0.3798, 0.405, 0.3634, 0.4298, 0.4537, 0.4778, 0.4591, 0.4697, 0.4201, 0.438, 0.4093, 0.4543, 0.4975, 0.5011, 0.4591, 0.4697, 0.4537, 0.4778, 0.4975, 0.5011, 0.4659, 0.4628, 0.4591, 0.4697, 0.4591, 0.4697, 0.4659, 0.4628, 0.4339, 0.4241, 0.4201, 0.438, 0.4201, 0.438, 0.4339, 0.4241, 0.4008, 0.384, 0.3798, 0.405, 0.3798, 0.405, 0.4008, 0.384, 0.3653, 0.3415, 0.3368, 0.3704, 0.3368, 0.3704, 0.3653, 0.3415, 0.3274, 0.2955, 0.2906, 0.3325, 0.2906, 0.3325, 0.3274, 0.2955, 0.2841, 0.244, 0.2385, 0.2907, 0.2385, 0.2907, 0.2841, 0.244, 0.2357, 0.1857, 0.1797, 0.2426, 0.1797, 0.2426, 0.2357, 0.1857, 0.1787, 0.1174, 0.1106, 0.1861])
me_sphere.materials.append(mat_material)
me_sphere.use_remesh_preserve_volume = False
me_sphere.use_remesh_preserve_attributes = False
me_sphere.use_mirror_vertex_groups = False
me_sphere.update()

# ---- objects
ob_point_001 = bpy.data.objects.new('Point.001', light_point_001)
ob_sphere = bpy.data.objects.new('Sphere', me_sphere)
ob_camera = bpy.data.objects.new('Camera', cam_camera)

# ---- transforms, parenting, visibility, modifiers, constraints
ob_point_001.location = (0.367, 0.201, 0.1741)
ob_point_001.rotation_euler = (0.3233, 0.01326, 2.981)
ob_point_001.lineart.crease_threshold = 0.0
ob_sphere.location = (-0.06903, 0.0252, 0.2236)
ob_sphere.lineart.crease_threshold = 0.0
ob_camera.location = (7.481, -6.508, 5.344)
ob_camera.rotation_euler = (1.109, 0.01082, 0.8149)
ob_camera.lock_rotations_4d = False
ob_camera.empty_display_type = 'ARROWS'
ob_camera.color = (0.0, 0.0, 0.0, 0.0)
ob_camera.display_type = 'WIRE'
ob_camera.lineart.crease_threshold = 0.0

# ---- collection membership
col_collection_1.objects.link(ob_point_001)
col_collection_1.objects.link(ob_sphere)
col_collection_1.objects.link(ob_camera)

# ---- scene / render settings (as saved in the file)
scene.camera = ob_camera
scene.frame_start = 1; scene.frame_end = 250; scene.frame_set(1)
scene.render.engine = 'BLENDER_EEVEE_NEXT'
scene.render.image_settings.color_mode = 'RGB'
scene.render.image_settings.compression = 90
scene.render.resolution_percentage = 50
scene.render.dither_intensity = 0.0
scene.render.bake_margin = 2
scene.render.bake_bias = 0.0
scene.cycles.use_denoising = False
scene.cycles.samples = 10
scene.cycles.sampling_pattern = 'TABULATED_SOBOL'
scene.cycles.light_sampling_threshold = 0.0
scene.cycles.use_adaptive_sampling = False
scene.cycles.use_light_tree = False
scene.cycles.blur_glossy = 0.0
scene.cycles.volume_bounces = 1
scene.cycles.pixel_filter_type = 'GAUSSIAN'
scene.cycles.sample_clamp_indirect = 0.0
scene.view_settings.view_transform = 'Standard'
bpy.context.view_layer.update()
